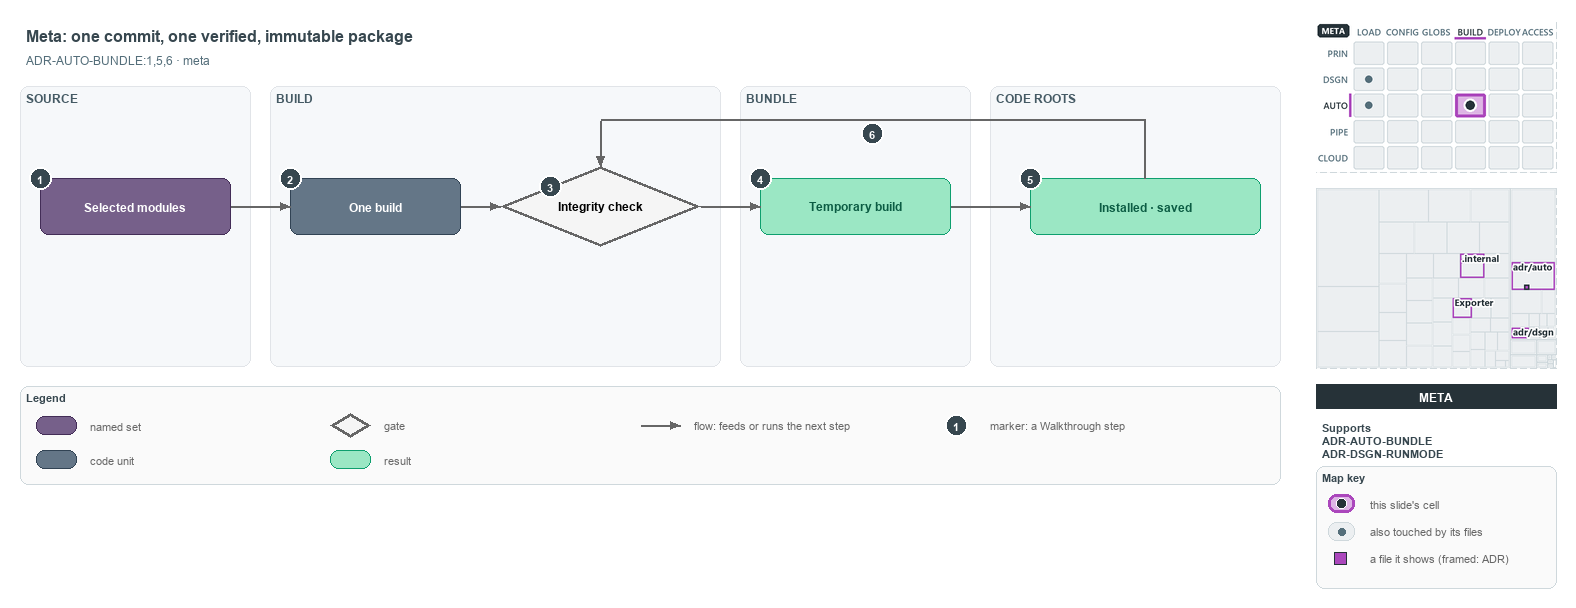

The diagram above was exported from draw.io. Its source (the exported page's mxGraphModel, read from the mxfile embedded in the PNG):
<mxGraphModel dx="1024" dy="768" grid="0" gridSize="10" guides="1" tooltips="1" connect="1" arrows="1" fold="1" page="1" pageScale="1" pageWidth="1572" pageHeight="600" background="#ffffff" math="0" shadow="0">
  <root>
    <mxCell id="0" />
    <mxCell id="1" parent="0" />
    <mxCell id="title" value="Meta: one commit, one verified, immutable package" style="text;html=1;align=left;verticalAlign=middle;fontSize=16;fontStyle=1;fontColor=#37474F;" vertex="1" parent="1">
      <mxGeometry x="20" y="14" width="1260" height="30" as="geometry" />
    </mxCell>
    <mxCell id="subtitle" value="ADR-AUTO-BUNDLE:1,5,6 &amp;#183; meta" style="text;html=1;align=left;verticalAlign=middle;fontSize=12;fontColor=#546E7A;" vertex="1" parent="1">
      <mxGeometry x="20" y="44" width="1240" height="20" as="geometry" />
    </mxCell>
    <mxCell id="band-source" value="SOURCE" style="rounded=1;html=1;arcSize=3;fillColor=#F6F8FA;strokeColor=#E1E4E8;verticalAlign=top;align=left;spacingLeft=8;fontStyle=1;fontSize=12;fontColor=#455A64;" vertex="1" parent="1">
      <mxGeometry x="20" y="80" width="230" height="280" as="geometry" />
    </mxCell>
    <mxCell id="band-build" value="BUILD" style="rounded=1;html=1;arcSize=3;fillColor=#F6F8FA;strokeColor=#E1E4E8;verticalAlign=top;align=left;spacingLeft=8;fontStyle=1;fontSize=12;fontColor=#455A64;" vertex="1" parent="1">
      <mxGeometry x="270" y="80" width="450" height="280" as="geometry" />
    </mxCell>
    <mxCell id="band-bundle" value="BUNDLE" style="rounded=1;html=1;arcSize=3;fillColor=#F6F8FA;strokeColor=#E1E4E8;verticalAlign=top;align=left;spacingLeft=8;fontStyle=1;fontSize=12;fontColor=#455A64;" vertex="1" parent="1">
      <mxGeometry x="740" y="80" width="230" height="280" as="geometry" />
    </mxCell>
    <mxCell id="band-roots" value="CODE ROOTS" style="rounded=1;html=1;arcSize=3;fillColor=#F6F8FA;strokeColor=#E1E4E8;verticalAlign=top;align=left;spacingLeft=8;fontStyle=1;fontSize=12;fontColor=#455A64;" vertex="1" parent="1">
      <mxGeometry x="990" y="80" width="290" height="280" as="geometry" />
    </mxCell>
    <mxCell id="g-selected" value="&lt;b&gt;Selected modules&lt;/b&gt;" style="rounded=1;whiteSpace=wrap;html=1;arcSize=20;fillColor=#76608a;strokeColor=#432d57;fontColor=#FFFFFF;fontSize=12;" vertex="1" parent="1">
      <mxGeometry x="40" y="172" width="190" height="56" as="geometry" />
    </mxCell>
    <mxCell id="g-build" value="&lt;b&gt;One build&lt;/b&gt;" style="rounded=1;whiteSpace=wrap;html=1;arcSize=20;fillColor=#647687;strokeColor=#314354;fontColor=#FFFFFF;fontSize=12;" vertex="1" parent="1">
      <mxGeometry x="290" y="172" width="170" height="56" as="geometry" />
    </mxCell>
    <mxCell id="g-check" value="&lt;b&gt;Integrity check&lt;/b&gt;" style="rhombus;whiteSpace=wrap;html=1;fillColor=#f5f5f5;strokeColor=#666666;strokeWidth=3;fontSize=12;" vertex="1" parent="1">
      <mxGeometry x="500" y="160" width="200" height="80" as="geometry" />
    </mxCell>
    <mxCell id="g-temporary" value="&lt;b&gt;Temporary build&lt;/b&gt;" style="rounded=1;whiteSpace=wrap;html=1;arcSize=20;fillColor=#9BE7C4;strokeColor=#0E9F6E;fontColor=#0B5C43;fontSize=12;" vertex="1" parent="1">
      <mxGeometry x="760" y="172" width="190" height="56" as="geometry" />
    </mxCell>
    <mxCell id="g-copies" value="&lt;b&gt;Installed &amp;#183; saved&lt;/b&gt;" style="rounded=1;whiteSpace=wrap;html=1;arcSize=20;fillColor=#9BE7C4;strokeColor=#0E9F6E;fontColor=#0B5C43;fontSize=12;" vertex="1" parent="1">
      <mxGeometry x="1030" y="172" width="230" height="56" as="geometry" />
    </mxCell>
    <mxCell id="p-edge-selected-build-a" value="" style="text;html=1;strokeColor=none;fillColor=none;" vertex="1" parent="1">
      <mxGeometry x="230" y="200" width="1" height="1" as="geometry" />
    </mxCell>
    <mxCell id="p-edge-selected-build-b" value="" style="text;html=1;strokeColor=none;fillColor=none;" vertex="1" parent="1">
      <mxGeometry x="290" y="200" width="1" height="1" as="geometry" />
    </mxCell>
    <mxCell id="edge-selected-build" value="" style="edgeStyle=orthogonalEdgeStyle;rounded=1;html=1;fontSize=10;endArrow=block;strokeColor=#666666;" edge="1" parent="1" source="p-edge-selected-build-a" target="p-edge-selected-build-b">
      <mxGeometry relative="1" as="geometry" />
    </mxCell>
    <mxCell id="p-edge-build-check-a" value="" style="text;html=1;strokeColor=none;fillColor=none;" vertex="1" parent="1">
      <mxGeometry x="460" y="200" width="1" height="1" as="geometry" />
    </mxCell>
    <mxCell id="p-edge-build-check-b" value="" style="text;html=1;strokeColor=none;fillColor=none;" vertex="1" parent="1">
      <mxGeometry x="500" y="200" width="1" height="1" as="geometry" />
    </mxCell>
    <mxCell id="edge-build-check" value="" style="edgeStyle=orthogonalEdgeStyle;rounded=1;html=1;fontSize=10;endArrow=block;strokeColor=#666666;" edge="1" parent="1" source="p-edge-build-check-a" target="p-edge-build-check-b">
      <mxGeometry relative="1" as="geometry" />
    </mxCell>
    <mxCell id="p-edge-check-temporary-a" value="" style="text;html=1;strokeColor=none;fillColor=none;" vertex="1" parent="1">
      <mxGeometry x="700" y="200" width="1" height="1" as="geometry" />
    </mxCell>
    <mxCell id="p-edge-check-temporary-b" value="" style="text;html=1;strokeColor=none;fillColor=none;" vertex="1" parent="1">
      <mxGeometry x="760" y="200" width="1" height="1" as="geometry" />
    </mxCell>
    <mxCell id="edge-check-temporary" value="" style="edgeStyle=orthogonalEdgeStyle;rounded=1;html=1;fontSize=10;endArrow=block;strokeColor=#666666;" edge="1" parent="1" source="p-edge-check-temporary-a" target="p-edge-check-temporary-b">
      <mxGeometry relative="1" as="geometry" />
    </mxCell>
    <mxCell id="p-edge-temporary-copies-a" value="" style="text;html=1;strokeColor=none;fillColor=none;" vertex="1" parent="1">
      <mxGeometry x="950" y="200" width="1" height="1" as="geometry" />
    </mxCell>
    <mxCell id="p-edge-temporary-copies-b" value="" style="text;html=1;strokeColor=none;fillColor=none;" vertex="1" parent="1">
      <mxGeometry x="1030" y="200" width="1" height="1" as="geometry" />
    </mxCell>
    <mxCell id="edge-temporary-copies" value="" style="edgeStyle=orthogonalEdgeStyle;rounded=1;html=1;fontSize=10;endArrow=block;strokeColor=#666666;" edge="1" parent="1" source="p-edge-temporary-copies-a" target="p-edge-temporary-copies-b">
      <mxGeometry relative="1" as="geometry" />
    </mxCell>
    <mxCell id="p-edge-copies-check-0" value="" style="text;html=1;strokeColor=none;fillColor=none;" vertex="1" parent="1">
      <mxGeometry x="1145" y="172" width="1" height="1" as="geometry" />
    </mxCell>
    <mxCell id="p-edge-copies-check-1" value="" style="text;html=1;strokeColor=none;fillColor=none;" vertex="1" parent="1">
      <mxGeometry x="1145" y="114" width="1" height="1" as="geometry" />
    </mxCell>
    <mxCell id="p-edge-copies-check-2" value="" style="text;html=1;strokeColor=none;fillColor=none;" vertex="1" parent="1">
      <mxGeometry x="600" y="114" width="1" height="1" as="geometry" />
    </mxCell>
    <mxCell id="p-edge-copies-check-3" value="" style="text;html=1;strokeColor=none;fillColor=none;" vertex="1" parent="1">
      <mxGeometry x="600" y="160" width="1" height="1" as="geometry" />
    </mxCell>
    <mxCell id="edge-copies-check-seg1" value="" style="edgeStyle=orthogonalEdgeStyle;rounded=1;html=1;fontSize=10;endArrow=none;strokeColor=#666666;" edge="1" parent="1" source="p-edge-copies-check-0" target="p-edge-copies-check-1">
      <mxGeometry relative="1" as="geometry" />
    </mxCell>
    <mxCell id="edge-copies-check-seg2" value="" style="edgeStyle=orthogonalEdgeStyle;rounded=1;html=1;fontSize=10;endArrow=none;strokeColor=#666666;" edge="1" parent="1" source="p-edge-copies-check-1" target="p-edge-copies-check-2">
      <mxGeometry relative="1" as="geometry" />
    </mxCell>
    <mxCell id="edge-copies-check" value="" style="edgeStyle=orthogonalEdgeStyle;rounded=1;html=1;fontSize=10;endArrow=block;strokeColor=#666666;" edge="1" parent="1" source="p-edge-copies-check-2" target="p-edge-copies-check-3">
      <mxGeometry relative="1" as="geometry" />
    </mxCell>
    <mxCell id="mark-1" value="1" style="ellipse;html=1;fillColor=#37474F;strokeColor=#FFFFFF;strokeWidth=2;fontColor=#FFFFFF;fontStyle=1;fontSize=11;" vertex="1" parent="1">
      <mxGeometry x="29" y="161" width="22" height="22" as="geometry" />
    </mxCell>
    <mxCell id="mark-2" value="2" style="ellipse;html=1;fillColor=#37474F;strokeColor=#FFFFFF;strokeWidth=2;fontColor=#FFFFFF;fontStyle=1;fontSize=11;" vertex="1" parent="1">
      <mxGeometry x="279" y="161" width="22" height="22" as="geometry" />
    </mxCell>
    <mxCell id="mark-3" value="3" style="ellipse;html=1;fillColor=#37474F;strokeColor=#FFFFFF;strokeWidth=2;fontColor=#FFFFFF;fontStyle=1;fontSize=11;" vertex="1" parent="1">
      <mxGeometry x="539.0" y="169.0" width="22" height="22" as="geometry" />
    </mxCell>
    <mxCell id="mark-4" value="4" style="ellipse;html=1;fillColor=#37474F;strokeColor=#FFFFFF;strokeWidth=2;fontColor=#FFFFFF;fontStyle=1;fontSize=11;" vertex="1" parent="1">
      <mxGeometry x="749" y="161" width="22" height="22" as="geometry" />
    </mxCell>
    <mxCell id="mark-5" value="5" style="ellipse;html=1;fillColor=#37474F;strokeColor=#FFFFFF;strokeWidth=2;fontColor=#FFFFFF;fontStyle=1;fontSize=11;" vertex="1" parent="1">
      <mxGeometry x="1019" y="161" width="22" height="22" as="geometry" />
    </mxCell>
    <mxCell id="mark-6" value="6" style="ellipse;html=1;fillColor=#37474F;strokeColor=#FFFFFF;strokeWidth=2;fontColor=#FFFFFF;fontStyle=1;fontSize=11;" vertex="1" parent="1">
      <mxGeometry x="861" y="116" width="22" height="22" as="geometry" />
    </mxCell>
    <mxCell id="legend" value="&lt;b&gt;Legend&lt;/b&gt;" style="rounded=1;whiteSpace=wrap;html=1;arcSize=6;fillColor=#FAFAFA;strokeColor=#CFD8DC;align=left;verticalAlign=top;spacing=8;fontSize=11;fontColor=#37474F;" vertex="1" parent="1">
      <mxGeometry x="20" y="380" width="1260" height="98" as="geometry" />
    </mxCell>
    <mxCell id="legend-1-1" value="" style="rounded=1;whiteSpace=wrap;html=1;arcSize=20;fillColor=#76608a;strokeColor=#432d57;fontColor=#FFFFFF;" vertex="1" parent="1">
      <mxGeometry x="36" y="410" width="40" height="18" as="geometry" />
    </mxCell>
    <mxCell id="legend-1-1-text" value="named set" style="text;html=1;align=left;verticalAlign=middle;fontSize=11;fontColor=#666666;" vertex="1" parent="1">
      <mxGeometry x="84" y="409" width="240" height="20" as="geometry" />
    </mxCell>
    <mxCell id="legend-1-2" value="" style="rounded=1;whiteSpace=wrap;html=1;arcSize=20;fillColor=#647687;strokeColor=#314354;fontColor=#FFFFFF;" vertex="1" parent="1">
      <mxGeometry x="36" y="444" width="40" height="18" as="geometry" />
    </mxCell>
    <mxCell id="legend-1-2-text" value="code unit" style="text;html=1;align=left;verticalAlign=middle;fontSize=11;fontColor=#666666;" vertex="1" parent="1">
      <mxGeometry x="84" y="443" width="240" height="20" as="geometry" />
    </mxCell>
    <mxCell id="legend-2-1" value="" style="rhombus;whiteSpace=wrap;html=1;fillColor=#f5f5f5;strokeColor=#666666;strokeWidth=3;" vertex="1" parent="1">
      <mxGeometry x="330" y="407" width="40" height="24" as="geometry" />
    </mxCell>
    <mxCell id="legend-2-1-text" value="gate" style="text;html=1;align=left;verticalAlign=middle;fontSize=11;fontColor=#666666;" vertex="1" parent="1">
      <mxGeometry x="378" y="409" width="240" height="20" as="geometry" />
    </mxCell>
    <mxCell id="legend-2-2" value="" style="rounded=1;whiteSpace=wrap;html=1;arcSize=20;fillColor=#9BE7C4;strokeColor=#0E9F6E;fontColor=#0B5C43;" vertex="1" parent="1">
      <mxGeometry x="330" y="444" width="40" height="18" as="geometry" />
    </mxCell>
    <mxCell id="legend-2-2-text" value="result" style="text;html=1;align=left;verticalAlign=middle;fontSize=11;fontColor=#666666;" vertex="1" parent="1">
      <mxGeometry x="378" y="443" width="240" height="20" as="geometry" />
    </mxCell>
    <mxCell id="legend-3-1-a" value="" style="text;html=1;strokeColor=none;fillColor=none;" vertex="1" parent="1">
      <mxGeometry x="640" y="419" width="1" height="1" as="geometry" />
    </mxCell>
    <mxCell id="legend-3-1-b" value="" style="text;html=1;strokeColor=none;fillColor=none;" vertex="1" parent="1">
      <mxGeometry x="680" y="419" width="1" height="1" as="geometry" />
    </mxCell>
    <mxCell id="legend-3-1" value="" style="edgeStyle=orthogonalEdgeStyle;rounded=1;html=1;fontSize=10;endArrow=block;strokeColor=#666666;" edge="1" parent="1" source="legend-3-1-a" target="legend-3-1-b">
      <mxGeometry relative="1" as="geometry" />
    </mxCell>
    <mxCell id="legend-3-1-text" value="flow: feeds or runs the next step" style="text;html=1;align=left;verticalAlign=middle;fontSize=11;fontColor=#666666;" vertex="1" parent="1">
      <mxGeometry x="688" y="409" width="240" height="20" as="geometry" />
    </mxCell>
    <mxCell id="legend-4-1" value="1" style="ellipse;html=1;fillColor=#37474F;strokeColor=#FFFFFF;strokeWidth=2;fontColor=#FFFFFF;fontStyle=1;fontSize=11;" vertex="1" parent="1">
      <mxGeometry x="945" y="408" width="22" height="22" as="geometry" />
    </mxCell>
    <mxCell id="legend-4-1-text" value="marker: a Walkthrough step" style="text;html=1;align=left;verticalAlign=middle;fontSize=11;fontColor=#666666;" vertex="1" parent="1">
      <mxGeometry x="984" y="409" width="240" height="20" as="geometry" />
    </mxCell>
    <mxCell id="minimap-stack" value="" style="shape=image;html=1;imageAspect=0;aspect=fixed;verticalLabelPosition=bottom;strokeColor=#CFD8DC;dashed=1;fillColor=#FAFAFA;image=data:image/png,(base64 omitted: 15368 chars);" vertex="1" parent="1">
      <mxGeometry x="1316" y="16" width="240" height="150" as="geometry" />
    </mxCell>
    <mxCell id="minimap-tree" value="" style="shape=image;html=1;imageAspect=0;aspect=fixed;verticalLabelPosition=bottom;strokeColor=#CFD8DC;dashed=1;fillColor=#FAFAFA;image=data:image/png,(base64 omitted: 13492 chars);" vertex="1" parent="1">
      <mxGeometry x="1316" y="182" width="240" height="180" as="geometry" />
    </mxCell>
    <mxCell id="lens-badge" value="META" style="rounded=0;whiteSpace=wrap;html=1;align=center;verticalAlign=middle;fontSize=12;fontStyle=1;fontColor=#FFFFFF;fillColor=#263238;strokeColor=none;" vertex="1" parent="1">
      <mxGeometry x="1316" y="378" width="240" height="24" as="geometry" />
    </mxCell>
    <mxCell id="supports" value="&lt;b&gt;Supports&lt;/b&gt;&lt;br&gt;ADR-AUTO-BUNDLE&lt;br&gt;ADR-DSGN-RUNMODE" style="text;html=1;whiteSpace=wrap;align=left;verticalAlign=top;fontSize=11;fontColor=#37474F;" vertex="1" parent="1">
      <mxGeometry x="1316" y="410" width="240" height="44" as="geometry" />
    </mxCell>
    <mxCell id="mapkey" value="&lt;b&gt;Map key&lt;/b&gt;" style="rounded=1;whiteSpace=wrap;html=1;arcSize=6;fillColor=#FAFAFA;strokeColor=#CFD8DC;align=left;verticalAlign=top;spacing=8;fontSize=11;fontColor=#37474F;" vertex="1" parent="1">
      <mxGeometry x="1316" y="460" width="240" height="122" as="geometry" />
    </mxCell>
    <mxCell id="mapkey-here" value="" style="rounded=1;arcSize=20;html=1;fillColor=#DDB5E5;strokeColor=#AB47BC;strokeWidth=3;" vertex="1" parent="1">
      <mxGeometry x="1328" y="488" width="26" height="18" as="geometry" />
    </mxCell>
    <mxCell id="mapkey-here-dot" value="" style="ellipse;html=1;fillColor=#263238;strokeColor=#FFFFFF;strokeWidth=1.5;" vertex="1" parent="1">
      <mxGeometry x="1336" y="492" width="10" height="10" as="geometry" />
    </mxCell>
    <mxCell id="mapkey-here-text" value="this slide's cell" style="text;html=1;align=left;verticalAlign=middle;fontSize=11;fontColor=#666666;" vertex="1" parent="1">
      <mxGeometry x="1364" y="487" width="180" height="20" as="geometry" />
    </mxCell>
    <mxCell id="mapkey-touched" value="" style="rounded=1;arcSize=20;html=1;fillColor=#ECEFF1;strokeColor=#CFD8DC;" vertex="1" parent="1">
      <mxGeometry x="1328" y="516" width="26" height="18" as="geometry" />
    </mxCell>
    <mxCell id="mapkey-touched-dot" value="" style="ellipse;html=1;fillColor=#546E7A;strokeColor=none;" vertex="1" parent="1">
      <mxGeometry x="1338" y="522" width="7" height="7" as="geometry" />
    </mxCell>
    <mxCell id="mapkey-touched-text" value="also touched by its files" style="text;html=1;align=left;verticalAlign=middle;fontSize=11;fontColor=#666666;" vertex="1" parent="1">
      <mxGeometry x="1364" y="515" width="180" height="20" as="geometry" />
    </mxCell>
    <mxCell id="mapkey-file" value="" style="rounded=0;html=1;fillColor=#AB47BC;strokeColor=#263238;strokeWidth=1.5;" vertex="1" parent="1">
      <mxGeometry x="1334" y="546" width="12" height="12" as="geometry" />
    </mxCell>
    <mxCell id="mapkey-file-text" value="a file it shows (framed: ADR)" style="text;html=1;align=left;verticalAlign=middle;fontSize=11;fontColor=#666666;" vertex="1" parent="1">
      <mxGeometry x="1364" y="542" width="180" height="20" as="geometry" />
    </mxCell>
  </root>
</mxGraphModel>